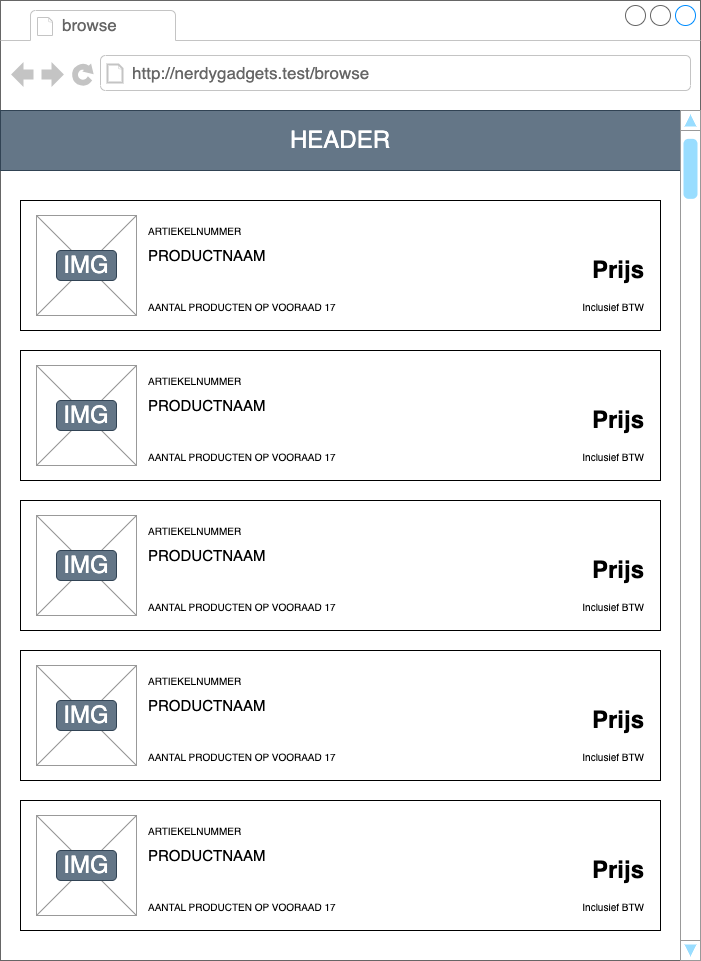

The diagram above was exported from draw.io. Its source (the exported page's mxGraphModel, read from the mxfile embedded in the PNG):
<mxGraphModel dx="620" dy="666" grid="1" gridSize="10" guides="1" tooltips="1" connect="1" arrows="1" fold="1" page="1" pageScale="1" pageWidth="827" pageHeight="1169" math="0" shadow="0">
  <root>
    <mxCell id="0" />
    <mxCell id="1" parent="0" />
    <mxCell id="2" value="" style="strokeWidth=1;shadow=0;dashed=0;align=center;html=1;shape=mxgraph.mockup.containers.browserWindow;rSize=0;strokeColor=#666666;strokeColor2=#008cff;strokeColor3=#c4c4c4;mainText=,;recursiveResize=0;" parent="1" vertex="1">
      <mxGeometry x="60" y="70" width="700" height="960" as="geometry" />
    </mxCell>
    <mxCell id="3" value="browse" style="strokeWidth=1;shadow=0;dashed=0;align=center;html=1;shape=mxgraph.mockup.containers.anchor;fontSize=17;fontColor=#666666;align=left;" parent="2" vertex="1">
      <mxGeometry x="60" y="12" width="110" height="26" as="geometry" />
    </mxCell>
    <mxCell id="4" value="http://nerdygadgets.test/browse" style="strokeWidth=1;shadow=0;dashed=0;align=center;html=1;shape=mxgraph.mockup.containers.anchor;rSize=0;fontSize=17;fontColor=#666666;align=left;" parent="2" vertex="1">
      <mxGeometry x="130" y="60" width="250" height="26" as="geometry" />
    </mxCell>
    <mxCell id="5" value="&lt;font style=&quot;font-size: 24px;&quot;&gt;HEADER&lt;/font&gt;" style="rounded=0;whiteSpace=wrap;html=1;glass=0;shadow=0;fillColor=#647687;fontColor=#ffffff;strokeColor=#314354;fillStyle=auto;" parent="2" vertex="1">
      <mxGeometry y="110" width="680" height="60" as="geometry" />
    </mxCell>
    <mxCell id="16" value="" style="rounded=0;whiteSpace=wrap;html=1;shadow=0;glass=0;sketch=0;fillStyle=auto;fontSize=24;" parent="2" vertex="1">
      <mxGeometry x="20" y="200" width="640" height="130" as="geometry" />
    </mxCell>
    <mxCell id="17" value="" style="verticalLabelPosition=bottom;shadow=0;dashed=0;align=center;html=1;verticalAlign=top;strokeWidth=1;shape=mxgraph.mockup.graphics.simpleIcon;strokeColor=#999999;rounded=0;glass=0;sketch=0;fillStyle=auto;fontSize=24;" parent="2" vertex="1">
      <mxGeometry x="36" y="215" width="100" height="100" as="geometry" />
    </mxCell>
    <mxCell id="18" value="ARTIEKELNUMMER" style="text;html=1;strokeColor=none;fillColor=none;align=left;verticalAlign=middle;whiteSpace=wrap;rounded=0;shadow=0;glass=0;sketch=0;fillStyle=auto;fontSize=10;fontStyle=0" parent="2" vertex="1">
      <mxGeometry x="146" y="215" width="220" height="30" as="geometry" />
    </mxCell>
    <mxCell id="19" value="&lt;font style=&quot;font-size: 15px;&quot;&gt;PRODUCTNAAM&lt;/font&gt;" style="text;html=1;strokeColor=none;fillColor=none;align=left;verticalAlign=middle;whiteSpace=wrap;rounded=0;shadow=0;glass=0;sketch=0;fillStyle=auto;fontSize=15;fontStyle=0" parent="2" vertex="1">
      <mxGeometry x="146" y="240" width="220" height="30" as="geometry" />
    </mxCell>
    <mxCell id="20" value="&lt;font style=&quot;font-size: 10px;&quot;&gt;AANTAL PRODUCTEN OP VOORAAD 17&lt;/font&gt;" style="text;html=1;strokeColor=none;fillColor=none;align=left;verticalAlign=bottom;whiteSpace=wrap;rounded=0;shadow=0;glass=0;sketch=0;fillStyle=auto;fontSize=10;fontStyle=0" parent="2" vertex="1">
      <mxGeometry x="146" y="285" width="220" height="30" as="geometry" />
    </mxCell>
    <mxCell id="21" value="Inclusief BTW" style="text;html=1;strokeColor=none;fillColor=none;align=right;verticalAlign=bottom;whiteSpace=wrap;rounded=0;shadow=0;glass=0;sketch=0;fillStyle=auto;fontSize=10;fontStyle=0" parent="2" vertex="1">
      <mxGeometry x="426" y="285" width="220" height="30" as="geometry" />
    </mxCell>
    <mxCell id="22" value="&lt;font style=&quot;font-size: 24px;&quot;&gt;Prijs&lt;/font&gt;" style="text;html=1;strokeColor=none;fillColor=none;align=right;verticalAlign=middle;whiteSpace=wrap;rounded=0;shadow=0;glass=0;sketch=0;fillStyle=auto;fontSize=24;fontStyle=1" parent="2" vertex="1">
      <mxGeometry x="426" y="255" width="220" height="30" as="geometry" />
    </mxCell>
    <mxCell id="23" value="IMG" style="text;html=1;strokeColor=#314354;fillColor=#647687;align=center;verticalAlign=middle;whiteSpace=wrap;rounded=1;shadow=0;glass=0;sketch=0;fillStyle=auto;fontSize=24;fontColor=#ffffff;" parent="2" vertex="1">
      <mxGeometry x="56" y="250" width="60" height="30" as="geometry" />
    </mxCell>
    <mxCell id="24" value="" style="rounded=0;whiteSpace=wrap;html=1;shadow=0;glass=0;sketch=0;fillStyle=auto;fontSize=24;" parent="2" vertex="1">
      <mxGeometry x="20" y="350" width="640" height="130" as="geometry" />
    </mxCell>
    <mxCell id="25" value="" style="verticalLabelPosition=bottom;shadow=0;dashed=0;align=center;html=1;verticalAlign=top;strokeWidth=1;shape=mxgraph.mockup.graphics.simpleIcon;strokeColor=#999999;rounded=0;glass=0;sketch=0;fillStyle=auto;fontSize=24;" parent="2" vertex="1">
      <mxGeometry x="36" y="365" width="100" height="100" as="geometry" />
    </mxCell>
    <mxCell id="26" value="ARTIEKELNUMMER" style="text;html=1;strokeColor=none;fillColor=none;align=left;verticalAlign=middle;whiteSpace=wrap;rounded=0;shadow=0;glass=0;sketch=0;fillStyle=auto;fontSize=10;fontStyle=0" parent="2" vertex="1">
      <mxGeometry x="146" y="365" width="220" height="30" as="geometry" />
    </mxCell>
    <mxCell id="27" value="&lt;font style=&quot;font-size: 15px;&quot;&gt;PRODUCTNAAM&lt;/font&gt;" style="text;html=1;strokeColor=none;fillColor=none;align=left;verticalAlign=middle;whiteSpace=wrap;rounded=0;shadow=0;glass=0;sketch=0;fillStyle=auto;fontSize=15;fontStyle=0" parent="2" vertex="1">
      <mxGeometry x="146" y="390" width="220" height="30" as="geometry" />
    </mxCell>
    <mxCell id="28" value="&lt;font style=&quot;font-size: 10px;&quot;&gt;AANTAL PRODUCTEN OP VOORAAD 17&lt;/font&gt;" style="text;html=1;strokeColor=none;fillColor=none;align=left;verticalAlign=bottom;whiteSpace=wrap;rounded=0;shadow=0;glass=0;sketch=0;fillStyle=auto;fontSize=10;fontStyle=0" parent="2" vertex="1">
      <mxGeometry x="146" y="435" width="220" height="30" as="geometry" />
    </mxCell>
    <mxCell id="29" value="Inclusief BTW" style="text;html=1;strokeColor=none;fillColor=none;align=right;verticalAlign=bottom;whiteSpace=wrap;rounded=0;shadow=0;glass=0;sketch=0;fillStyle=auto;fontSize=10;fontStyle=0" parent="2" vertex="1">
      <mxGeometry x="426" y="435" width="220" height="30" as="geometry" />
    </mxCell>
    <mxCell id="30" value="&lt;font style=&quot;font-size: 24px;&quot;&gt;Prijs&lt;/font&gt;" style="text;html=1;strokeColor=none;fillColor=none;align=right;verticalAlign=middle;whiteSpace=wrap;rounded=0;shadow=0;glass=0;sketch=0;fillStyle=auto;fontSize=24;fontStyle=1" parent="2" vertex="1">
      <mxGeometry x="426" y="405" width="220" height="30" as="geometry" />
    </mxCell>
    <mxCell id="31" value="IMG" style="text;html=1;strokeColor=#314354;fillColor=#647687;align=center;verticalAlign=middle;whiteSpace=wrap;rounded=1;shadow=0;glass=0;sketch=0;fillStyle=auto;fontSize=24;fontColor=#ffffff;" parent="2" vertex="1">
      <mxGeometry x="56" y="400" width="60" height="30" as="geometry" />
    </mxCell>
    <mxCell id="32" value="" style="rounded=0;whiteSpace=wrap;html=1;shadow=0;glass=0;sketch=0;fillStyle=auto;fontSize=24;" parent="2" vertex="1">
      <mxGeometry x="20" y="500" width="640" height="130" as="geometry" />
    </mxCell>
    <mxCell id="33" value="" style="verticalLabelPosition=bottom;shadow=0;dashed=0;align=center;html=1;verticalAlign=top;strokeWidth=1;shape=mxgraph.mockup.graphics.simpleIcon;strokeColor=#999999;rounded=0;glass=0;sketch=0;fillStyle=auto;fontSize=24;" parent="2" vertex="1">
      <mxGeometry x="36" y="515" width="100" height="100" as="geometry" />
    </mxCell>
    <mxCell id="34" value="ARTIEKELNUMMER" style="text;html=1;strokeColor=none;fillColor=none;align=left;verticalAlign=middle;whiteSpace=wrap;rounded=0;shadow=0;glass=0;sketch=0;fillStyle=auto;fontSize=10;fontStyle=0" parent="2" vertex="1">
      <mxGeometry x="146" y="515" width="220" height="30" as="geometry" />
    </mxCell>
    <mxCell id="35" value="&lt;font style=&quot;font-size: 15px;&quot;&gt;PRODUCTNAAM&lt;/font&gt;" style="text;html=1;strokeColor=none;fillColor=none;align=left;verticalAlign=middle;whiteSpace=wrap;rounded=0;shadow=0;glass=0;sketch=0;fillStyle=auto;fontSize=15;fontStyle=0" parent="2" vertex="1">
      <mxGeometry x="146" y="540" width="220" height="30" as="geometry" />
    </mxCell>
    <mxCell id="36" value="&lt;font style=&quot;font-size: 10px;&quot;&gt;AANTAL PRODUCTEN OP VOORAAD 17&lt;/font&gt;" style="text;html=1;strokeColor=none;fillColor=none;align=left;verticalAlign=bottom;whiteSpace=wrap;rounded=0;shadow=0;glass=0;sketch=0;fillStyle=auto;fontSize=10;fontStyle=0" parent="2" vertex="1">
      <mxGeometry x="146" y="585" width="220" height="30" as="geometry" />
    </mxCell>
    <mxCell id="37" value="Inclusief BTW" style="text;html=1;strokeColor=none;fillColor=none;align=right;verticalAlign=bottom;whiteSpace=wrap;rounded=0;shadow=0;glass=0;sketch=0;fillStyle=auto;fontSize=10;fontStyle=0" parent="2" vertex="1">
      <mxGeometry x="426" y="585" width="220" height="30" as="geometry" />
    </mxCell>
    <mxCell id="38" value="&lt;font style=&quot;font-size: 24px;&quot;&gt;Prijs&lt;/font&gt;" style="text;html=1;strokeColor=none;fillColor=none;align=right;verticalAlign=middle;whiteSpace=wrap;rounded=0;shadow=0;glass=0;sketch=0;fillStyle=auto;fontSize=24;fontStyle=1" parent="2" vertex="1">
      <mxGeometry x="426" y="555" width="220" height="30" as="geometry" />
    </mxCell>
    <mxCell id="39" value="IMG" style="text;html=1;strokeColor=#314354;fillColor=#647687;align=center;verticalAlign=middle;whiteSpace=wrap;rounded=1;shadow=0;glass=0;sketch=0;fillStyle=auto;fontSize=24;fontColor=#ffffff;" parent="2" vertex="1">
      <mxGeometry x="56" y="550" width="60" height="30" as="geometry" />
    </mxCell>
    <mxCell id="40" value="" style="rounded=0;whiteSpace=wrap;html=1;shadow=0;glass=0;sketch=0;fillStyle=auto;fontSize=24;" parent="2" vertex="1">
      <mxGeometry x="20" y="650" width="640" height="130" as="geometry" />
    </mxCell>
    <mxCell id="41" value="" style="verticalLabelPosition=bottom;shadow=0;dashed=0;align=center;html=1;verticalAlign=top;strokeWidth=1;shape=mxgraph.mockup.graphics.simpleIcon;strokeColor=#999999;rounded=0;glass=0;sketch=0;fillStyle=auto;fontSize=24;" parent="2" vertex="1">
      <mxGeometry x="36" y="665" width="100" height="100" as="geometry" />
    </mxCell>
    <mxCell id="42" value="ARTIEKELNUMMER" style="text;html=1;strokeColor=none;fillColor=none;align=left;verticalAlign=middle;whiteSpace=wrap;rounded=0;shadow=0;glass=0;sketch=0;fillStyle=auto;fontSize=10;fontStyle=0" parent="2" vertex="1">
      <mxGeometry x="146" y="665" width="220" height="30" as="geometry" />
    </mxCell>
    <mxCell id="43" value="&lt;font style=&quot;font-size: 15px;&quot;&gt;PRODUCTNAAM&lt;/font&gt;" style="text;html=1;strokeColor=none;fillColor=none;align=left;verticalAlign=middle;whiteSpace=wrap;rounded=0;shadow=0;glass=0;sketch=0;fillStyle=auto;fontSize=15;fontStyle=0" parent="2" vertex="1">
      <mxGeometry x="146" y="690" width="220" height="30" as="geometry" />
    </mxCell>
    <mxCell id="44" value="&lt;font style=&quot;font-size: 10px;&quot;&gt;AANTAL PRODUCTEN OP VOORAAD 17&lt;/font&gt;" style="text;html=1;strokeColor=none;fillColor=none;align=left;verticalAlign=bottom;whiteSpace=wrap;rounded=0;shadow=0;glass=0;sketch=0;fillStyle=auto;fontSize=10;fontStyle=0" parent="2" vertex="1">
      <mxGeometry x="146" y="735" width="220" height="30" as="geometry" />
    </mxCell>
    <mxCell id="45" value="Inclusief BTW" style="text;html=1;strokeColor=none;fillColor=none;align=right;verticalAlign=bottom;whiteSpace=wrap;rounded=0;shadow=0;glass=0;sketch=0;fillStyle=auto;fontSize=10;fontStyle=0" parent="2" vertex="1">
      <mxGeometry x="426" y="735" width="220" height="30" as="geometry" />
    </mxCell>
    <mxCell id="46" value="&lt;font style=&quot;font-size: 24px;&quot;&gt;Prijs&lt;/font&gt;" style="text;html=1;strokeColor=none;fillColor=none;align=right;verticalAlign=middle;whiteSpace=wrap;rounded=0;shadow=0;glass=0;sketch=0;fillStyle=auto;fontSize=24;fontStyle=1" parent="2" vertex="1">
      <mxGeometry x="426" y="705" width="220" height="30" as="geometry" />
    </mxCell>
    <mxCell id="47" value="IMG" style="text;html=1;strokeColor=#314354;fillColor=#647687;align=center;verticalAlign=middle;whiteSpace=wrap;rounded=1;shadow=0;glass=0;sketch=0;fillStyle=auto;fontSize=24;fontColor=#ffffff;" parent="2" vertex="1">
      <mxGeometry x="56" y="700" width="60" height="30" as="geometry" />
    </mxCell>
    <mxCell id="48" value="" style="rounded=0;whiteSpace=wrap;html=1;shadow=0;glass=0;sketch=0;fillStyle=auto;fontSize=24;" parent="2" vertex="1">
      <mxGeometry x="20" y="800" width="640" height="130" as="geometry" />
    </mxCell>
    <mxCell id="49" value="" style="verticalLabelPosition=bottom;shadow=0;dashed=0;align=center;html=1;verticalAlign=top;strokeWidth=1;shape=mxgraph.mockup.graphics.simpleIcon;strokeColor=#999999;rounded=0;glass=0;sketch=0;fillStyle=auto;fontSize=24;" parent="2" vertex="1">
      <mxGeometry x="36" y="815" width="100" height="100" as="geometry" />
    </mxCell>
    <mxCell id="50" value="ARTIEKELNUMMER" style="text;html=1;strokeColor=none;fillColor=none;align=left;verticalAlign=middle;whiteSpace=wrap;rounded=0;shadow=0;glass=0;sketch=0;fillStyle=auto;fontSize=10;fontStyle=0" parent="2" vertex="1">
      <mxGeometry x="146" y="815" width="220" height="30" as="geometry" />
    </mxCell>
    <mxCell id="51" value="&lt;font style=&quot;font-size: 15px;&quot;&gt;PRODUCTNAAM&lt;/font&gt;" style="text;html=1;strokeColor=none;fillColor=none;align=left;verticalAlign=middle;whiteSpace=wrap;rounded=0;shadow=0;glass=0;sketch=0;fillStyle=auto;fontSize=15;fontStyle=0" parent="2" vertex="1">
      <mxGeometry x="146" y="840" width="220" height="30" as="geometry" />
    </mxCell>
    <mxCell id="52" value="&lt;font style=&quot;font-size: 10px;&quot;&gt;AANTAL PRODUCTEN OP VOORAAD 17&lt;/font&gt;" style="text;html=1;strokeColor=none;fillColor=none;align=left;verticalAlign=bottom;whiteSpace=wrap;rounded=0;shadow=0;glass=0;sketch=0;fillStyle=auto;fontSize=10;fontStyle=0" parent="2" vertex="1">
      <mxGeometry x="146" y="885" width="220" height="30" as="geometry" />
    </mxCell>
    <mxCell id="53" value="Inclusief BTW" style="text;html=1;strokeColor=none;fillColor=none;align=right;verticalAlign=bottom;whiteSpace=wrap;rounded=0;shadow=0;glass=0;sketch=0;fillStyle=auto;fontSize=10;fontStyle=0" parent="2" vertex="1">
      <mxGeometry x="426" y="885" width="220" height="30" as="geometry" />
    </mxCell>
    <mxCell id="54" value="&lt;font style=&quot;font-size: 24px;&quot;&gt;Prijs&lt;/font&gt;" style="text;html=1;strokeColor=none;fillColor=none;align=right;verticalAlign=middle;whiteSpace=wrap;rounded=0;shadow=0;glass=0;sketch=0;fillStyle=auto;fontSize=24;fontStyle=1" parent="2" vertex="1">
      <mxGeometry x="426" y="855" width="220" height="30" as="geometry" />
    </mxCell>
    <mxCell id="55" value="IMG" style="text;html=1;strokeColor=#314354;fillColor=#647687;align=center;verticalAlign=middle;whiteSpace=wrap;rounded=1;shadow=0;glass=0;sketch=0;fillStyle=auto;fontSize=24;fontColor=#ffffff;" parent="2" vertex="1">
      <mxGeometry x="56" y="850" width="60" height="30" as="geometry" />
    </mxCell>
    <mxCell id="56" value="" style="verticalLabelPosition=bottom;shadow=0;dashed=0;align=center;html=1;verticalAlign=top;strokeWidth=1;shape=mxgraph.mockup.navigation.scrollBar;strokeColor=#999999;barPos=98.888;fillColor2=#99ddff;strokeColor2=none;direction=north;rounded=1;glass=0;sketch=0;fillStyle=auto;fontSize=24;" parent="2" vertex="1">
      <mxGeometry x="680" y="110" width="20" height="850" as="geometry" />
    </mxCell>
  </root>
</mxGraphModel>